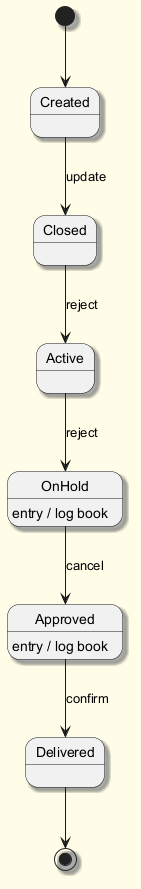

The diagram above was rendered by PlantUML. Its source (embedded in the PNG):
@startuml
skinparam backgroundColor #FFFDE7
skinparam classBackgroundColor #FFF9C4
skinparam classBorderColor #F57F17
skinparam shadowing true
[*] --> Created
Created --> Closed : update
Closed --> Active : reject
Active --> OnHold : reject
OnHold --> Approved : cancel
OnHold : entry / log book
Approved --> Delivered : confirm
Approved : entry / log book
Delivered --> [*]
@enduml